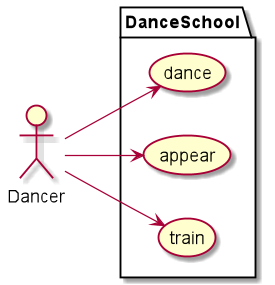

The diagram above was rendered by PlantUML. Its source (embedded in the PNG):
@startuml
left to right direction
actor Dancer as dancer

package DanceSchool {
  usecase "dance" as UC1
  usecase "appear" as UC2
  usecase "train" as UC3

}

dancer --> UC1
dancer --> UC2
dancer --> UC3
@enduml